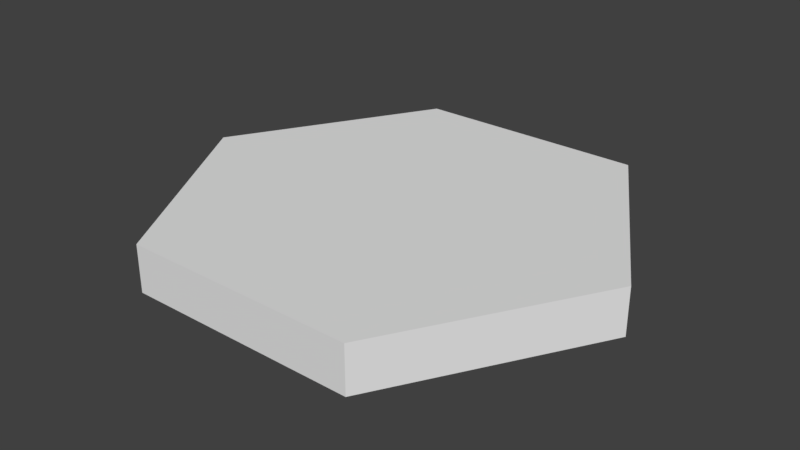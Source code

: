 # Source: Floor.blend  (saved by Blender 2.78.0; exported with 4.5.12 LTS)
import bpy
from mathutils import Matrix  # noqa: F401  (used for matrix-valued properties, if any)

bpy.ops.wm.read_factory_settings(use_empty=True)
scene = bpy.context.scene
scene.name = 'Scene'

# ---- collections
col_collection_1 = bpy.data.collections.new('Collection 1'); scene.collection.children.link(col_collection_1)

# ---- world
world_world = bpy.data.worlds.new('World'); scene.world = world_world
world_world.color = (0.05088, 0.05088, 0.05088)
world_world.use_sun_shadow = False
world_world.sun_shadow_jitter_overblur = 0.0
world_world.cycles.sampling_method = 'MANUAL'

# ---- meshes
me_circle = bpy.data.meshes.new('Circle')
me_circle.from_pydata([(0.0, 1.0, -0.1), (-0.866, 0.5, -0.1), (-0.866, -0.5, -0.1), (8.742e-08, -1.0, -0.1), (0.866, -0.5, -0.1), (0.866, 0.5, -0.1), (-0.866, 0.5, 0.1), (0.0, 1.0, 0.1), (-0.866, -0.5, 0.1), (8.742e-08, -1.0, 0.1), (0.866, -0.5, 0.1), (0.866, 0.5, 0.1)], [], [(0, 5, 4, 3, 2, 1), (7, 6, 8, 9, 10, 11), (4, 5, 11, 10), (2, 3, 9, 8), (0, 1, 6, 7), (5, 0, 7, 11), (3, 4, 10, 9), (1, 2, 8, 6)])
_uv = me_circle.uv_layers.new(name='UVMap')
_uv.uv.foreach_set('vector', [0.5, 1.0, 0.933, 0.75, 0.933, 0.25, 0.5, 0.0, 0.06699, 0.25, 0.06699, 0.75, 0.5, 1.0, 0.06699, 0.75, 0.06699, 0.25, 0.5, 0.0, 0.933, 0.25, 0.933, 0.75, 0.933, 0.25, 0.933, 0.75, 0.933, 0.75, 0.933, 0.25, 0.06699, 0.25, 0.5, 0.0, 0.5, 0.0, 0.06699, 0.25, 0.5, 1.0, 0.06699, 0.75, 0.06699, 0.75, 0.5, 1.0, 0.933, 0.75, 0.5, 1.0, 0.5, 1.0, 0.933, 0.75, 0.5, 0.0, 0.933, 0.25, 0.933, 0.25, 0.5, 0.0, 0.06699, 0.75, 0.06699, 0.25, 0.06699, 0.25, 0.06699, 0.75])
me_circle.use_remesh_preserve_volume = False
me_circle.use_remesh_preserve_attributes = False
me_circle.use_mirror_vertex_groups = False
me_circle.update()

# ---- objects
ob_floor = bpy.data.objects.new('Floor', me_circle)

# ---- transforms, parenting, visibility, modifiers, constraints
ob_floor.location = (0.0, 0.0, 0.0)
ob_floor.rotation_euler = (0.0, 0.0, 1.571)
ob_floor.lineart.crease_threshold = 0.0

# ---- collection membership
col_collection_1.objects.link(ob_floor)

# ---- scene / render settings (as saved in the file)
scene.frame_start = 1; scene.frame_end = 250; scene.frame_set(264)
scene.render.engine = 'BLENDER_EEVEE_NEXT'
scene.render.resolution_percentage = 50
scene.render.dither_intensity = 0.0
scene.cycles.use_denoising = False
scene.cycles.samples = 128
scene.cycles.sampling_pattern = 'TABULATED_SOBOL'
scene.cycles.light_sampling_threshold = 0.0
scene.cycles.use_adaptive_sampling = False
scene.cycles.use_light_tree = False
scene.cycles.blur_glossy = 0.0
scene.cycles.sample_clamp_indirect = 0.0
scene.view_settings.view_transform = 'Standard'
bpy.context.view_layer.update()

# ---- added for rendering (the .blend has no active camera and no usable light): camera, sun
cam_auto = bpy.data.cameras.new('AutoCamera')
cam_auto.lens = 50.0
cam_auto.sensor_width = 36.0
cam_auto.clip_end = 1000.0
ob_auto_camera = bpy.data.objects.new('AutoCamera', cam_auto)
scene.collection.objects.link(ob_auto_camera)
ob_auto_camera.location = (2.4549, -2.94588, 1.96392)
ob_auto_camera.rotation_euler = (1.09748, -7.21219e-08, 0.694738)
scene.camera = ob_auto_camera
light_auto_sun = bpy.data.lights.new('AutoSun', 'SUN')
light_auto_sun.energy = 3.0
light_auto_sun.angle = 0.0523599
ob_auto_sun = bpy.data.objects.new('AutoSun', light_auto_sun)
scene.collection.objects.link(ob_auto_sun)
ob_auto_sun.rotation_euler = (0.872665, 0.174533, 0.523599)
bpy.context.view_layer.update()
